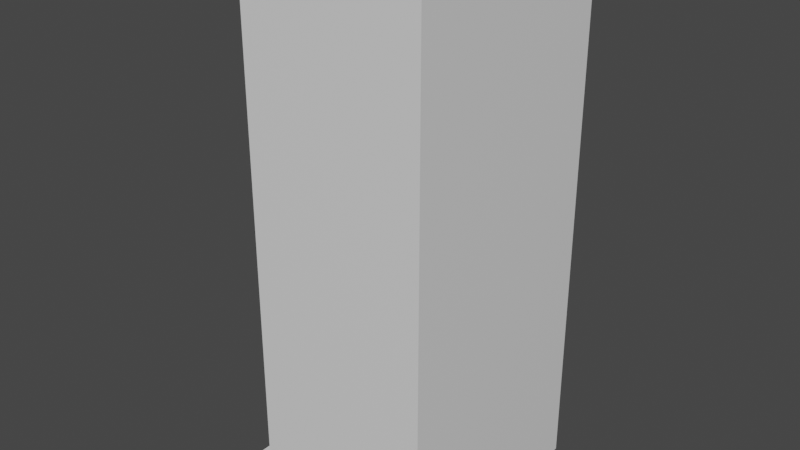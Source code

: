 # Source: straight_alleyway.blend  (saved by Blender 3.1.7; exported with 4.5.12 LTS)
import bpy
from mathutils import Matrix  # noqa: F401  (used for matrix-valued properties, if any)

bpy.ops.wm.read_factory_settings(use_empty=True)
scene = bpy.context.scene
scene.name = 'Scene'

# ---- collections
col_collection = bpy.data.collections.new('Collection'); scene.collection.children.link(col_collection)

# ---- materials (node trees are filled in below, after node groups)
mat_material = bpy.data.materials.new('Material')
mat_material.alpha_threshold = 0.0
mat_material.use_transparent_shadow = False
mat_material.line_color = (0.0, 0.0, 0.0, 1.0)

# ---- material node trees
mat_material.use_nodes = True; mat_material.node_tree.nodes.clear()
_N = mat_material.node_tree.nodes; _L = mat_material.node_tree.links
n0 = _N.new('ShaderNodeOutputMaterial'); n0.name = 'Material Output'; n0.location = (300, 300)
n1 = _N.new('ShaderNodeBsdfPrincipled'); n1.name = 'Principled BSDF'; n1.location = (10, 300)
n1.distribution = 'GGX'
n1.subsurface_method = 'RANDOM_WALK_SKIN'
n1.inputs[2].default_value = 0.4
n1.inputs[3].default_value = 1.45
n1.inputs[27].default_value = (0.0, 0.0, 0.0, 1.0)
n1.inputs[28].default_value = 1.0
_L.new(n1.outputs[0], n0.inputs[0])
n0.is_active_output = True

# ---- world
world_world = bpy.data.worlds.new('World'); scene.world = world_world
world_world.use_nodes = True; world_world.node_tree.nodes.clear()
_N = world_world.node_tree.nodes; _L = world_world.node_tree.links
n0 = _N.new('ShaderNodeOutputWorld'); n0.name = 'World Output'; n0.location = (300, 300)
n1 = _N.new('ShaderNodeBackground'); n1.name = 'Background'; n1.location = (10, 300)
n1.inputs[0].default_value = (0.05088, 0.05088, 0.05088, 1.0)
_L.new(n1.outputs[0], n0.inputs[0])
n0.is_active_output = True
world_world.color = (0.05088, 0.05088, 0.05088)
world_world.use_sun_shadow = False
world_world.sun_shadow_jitter_overblur = 0.0

# ---- meshes
me_cube = bpy.data.meshes.new('Cube')
me_cube.from_pydata([(6.0, 6.0, 2.0), (6.0, 6.0, 0.1), (6.0, -6.0, 2.0), (6.0, -6.0, 0.1), (-3.6, 6.0, 2.0), (-3.6, 6.0, 0.1), (-3.6, -6.0, 2.0), (-3.6, -6.0, 0.1), (6.0, 6.0, 0.0), (6.0, -6.0, 0.0), (-3.6, 6.0, 0.0), (-3.6, -6.0, 0.0), (-6.0, 6.0, 0.1), (-6.0, -6.0, 0.1), (-6.0, 6.0, 0.0), (-6.0, -6.0, 0.0), (6.0, 6.0, 28.0), (6.0, -6.0, 28.0), (-3.6, 6.0, 28.0), (-3.6, -6.0, 28.0)], [], [(6, 2, 17, 19), (3, 2, 6, 7), (7, 6, 4, 5), (7, 5, 12, 13), (1, 0, 2, 3), (5, 4, 0, 1), (10, 8, 9, 11), (1, 3, 9, 8), (5, 1, 8, 10), (3, 7, 11, 9), (13, 12, 14, 15), (5, 10, 14, 12), (10, 11, 15, 14), (11, 7, 13, 15), (16, 18, 19, 17), (4, 6, 19, 18), (2, 0, 16, 17), (0, 4, 18, 16)])
_uv = me_cube.uv_layers.new(name='UVMap')
_uv.uv.foreach_set('vector', [0.625, 1.0, 0.625, 0.75, 0.625, 0.75, 0.625, 1.0, 0.375, 0.75, 0.625, 0.75, 0.625, 1.0, 0.375, 1.0, 0.375, 0.0, 0.625, 0.0, 0.625, 0.25, 0.375, 0.25, 0.375, 0.0, 0.375, 0.25, 0.375, 0.25, 0.375, 0.0, 0.375, 0.5, 0.625, 0.5, 0.625, 0.75, 0.375, 0.75, 0.375, 0.25, 0.625, 0.25, 0.625, 0.5, 0.375, 0.5, 0.125, 0.5, 0.375, 0.5, 0.375, 0.75, 0.125, 0.75, 0.375, 0.5, 0.375, 0.75, 0.375, 0.75, 0.375, 0.5, 0.375, 0.25, 0.375, 0.5, 0.375, 0.5, 0.375, 0.25, 0.375, 0.75, 0.375, 1.0, 0.375, 1.0, 0.375, 0.75, 0.375, 0.0, 0.375, 0.25, 0.375, 0.25, 0.375, 0.0, 0.375, 0.25, 0.375, 0.25, 0.375, 0.25, 0.375, 0.25, 0.125, 0.5, 0.125, 0.75, 0.125, 0.75, 0.125, 0.5, 0.375, 1.0, 0.375, 1.0, 0.375, 1.0, 0.375, 1.0, 0.625, 0.5, 0.875, 0.5, 0.875, 0.75, 0.625, 0.75, 0.625, 0.25, 0.625, 0.0, 0.625, 0.0, 0.625, 0.25, 0.625, 0.75, 0.625, 0.5, 0.625, 0.5, 0.625, 0.75, 0.625, 0.5, 0.625, 0.25, 0.625, 0.25, 0.625, 0.5])
me_cube.materials.append(mat_material)
me_cube.use_remesh_preserve_volume = False
me_cube.use_remesh_preserve_attributes = False
me_cube.use_mirror_vertex_groups = False
me_cube.update()

# ---- objects
ob_straight_alleyway = bpy.data.objects.new('straight alleyway', me_cube)

# ---- transforms, parenting, visibility, modifiers, constraints
ob_straight_alleyway.location = (0.0, 0.0, 0.0)
ob_straight_alleyway.lock_rotations_4d = False
ob_straight_alleyway.empty_display_type = 'ARROWS'
ob_straight_alleyway.lineart.crease_threshold = 0.0

# ---- collection membership
col_collection.objects.link(ob_straight_alleyway)

# ---- scene / render settings (as saved in the file)
scene.frame_start = 1; scene.frame_end = 250; scene.frame_set(1)
scene.render.engine = 'BLENDER_EEVEE_NEXT'
scene.cycles.sampling_pattern = 'TABULATED_SOBOL'
scene.cycles.use_light_tree = False
scene.view_settings.view_transform = 'Filmic'
bpy.context.view_layer.update()

# ---- added for rendering (the .blend has no active camera and no usable light): camera, sun
cam_auto = bpy.data.cameras.new('AutoCamera')
cam_auto.lens = 50.0
cam_auto.sensor_width = 36.0
cam_auto.clip_end = 1000.0
ob_auto_camera = bpy.data.objects.new('AutoCamera', cam_auto)
scene.collection.objects.link(ob_auto_camera)
ob_auto_camera.location = (30.2932, -36.3518, 38.2345)
ob_auto_camera.rotation_euler = (1.09748, -7.21219e-08, 0.694738)
scene.camera = ob_auto_camera
light_auto_sun = bpy.data.lights.new('AutoSun', 'SUN')
light_auto_sun.energy = 3.0
light_auto_sun.angle = 0.0523599
ob_auto_sun = bpy.data.objects.new('AutoSun', light_auto_sun)
scene.collection.objects.link(ob_auto_sun)
ob_auto_sun.rotation_euler = (0.872665, 0.174533, 0.523599)
bpy.context.view_layer.update()
